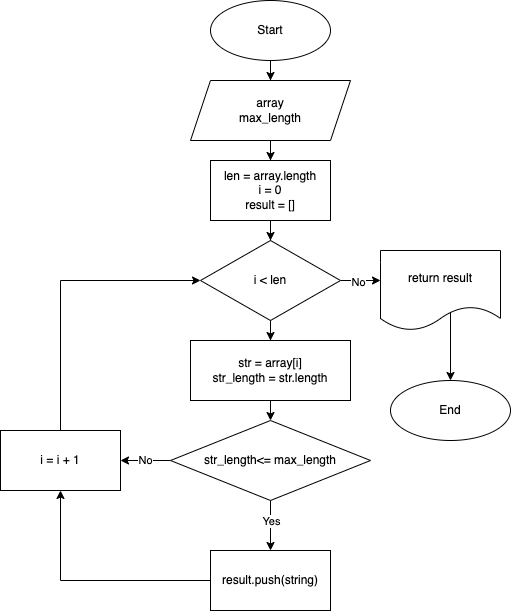

The diagram above was exported from draw.io. Its source (the exported page's mxGraphModel, read from the mxfile embedded in the PNG):
<mxGraphModel dx="1106" dy="672" grid="1" gridSize="10" guides="1" tooltips="1" connect="1" arrows="1" fold="1" page="1" pageScale="1" pageWidth="850" pageHeight="1100" math="0" shadow="0">
  <root>
    <mxCell id="0" />
    <mxCell id="1" parent="0" />
    <mxCell id="1r485XZEeUtV656s_Dtw-3" value="" style="edgeStyle=orthogonalEdgeStyle;rounded=0;orthogonalLoop=1;jettySize=auto;html=1;" parent="1" source="1r485XZEeUtV656s_Dtw-1" target="1r485XZEeUtV656s_Dtw-2" edge="1">
      <mxGeometry relative="1" as="geometry" />
    </mxCell>
    <mxCell id="1r485XZEeUtV656s_Dtw-1" value="Start" style="ellipse;whiteSpace=wrap;html=1;" parent="1" vertex="1">
      <mxGeometry x="380" y="40" width="120" height="60" as="geometry" />
    </mxCell>
    <mxCell id="1r485XZEeUtV656s_Dtw-10" value="" style="edgeStyle=orthogonalEdgeStyle;rounded=0;orthogonalLoop=1;jettySize=auto;html=1;" parent="1" source="1r485XZEeUtV656s_Dtw-2" target="1r485XZEeUtV656s_Dtw-9" edge="1">
      <mxGeometry relative="1" as="geometry" />
    </mxCell>
    <mxCell id="1r485XZEeUtV656s_Dtw-2" value="array&lt;br&gt;max_length" style="shape=parallelogram;perimeter=parallelogramPerimeter;whiteSpace=wrap;html=1;fixedSize=1;" parent="1" vertex="1">
      <mxGeometry x="360" y="120" width="160" height="60" as="geometry" />
    </mxCell>
    <mxCell id="1r485XZEeUtV656s_Dtw-13" value="" style="edgeStyle=orthogonalEdgeStyle;rounded=0;orthogonalLoop=1;jettySize=auto;html=1;" parent="1" source="1r485XZEeUtV656s_Dtw-9" target="1r485XZEeUtV656s_Dtw-12" edge="1">
      <mxGeometry relative="1" as="geometry" />
    </mxCell>
    <mxCell id="1r485XZEeUtV656s_Dtw-9" value="len = array.length&lt;br&gt;i = 0&lt;br&gt;result = []" style="whiteSpace=wrap;html=1;" parent="1" vertex="1">
      <mxGeometry x="380" y="200" width="120" height="60" as="geometry" />
    </mxCell>
    <mxCell id="1r485XZEeUtV656s_Dtw-15" value="" style="edgeStyle=orthogonalEdgeStyle;rounded=0;orthogonalLoop=1;jettySize=auto;html=1;" parent="1" source="1r485XZEeUtV656s_Dtw-12" edge="1">
      <mxGeometry relative="1" as="geometry">
        <mxPoint x="550" y="320" as="targetPoint" />
      </mxGeometry>
    </mxCell>
    <mxCell id="1r485XZEeUtV656s_Dtw-18" value="No" style="edgeLabel;html=1;align=center;verticalAlign=middle;resizable=0;points=[];" parent="1r485XZEeUtV656s_Dtw-15" vertex="1" connectable="0">
      <mxGeometry x="-0.1429" y="-1" relative="1" as="geometry">
        <mxPoint as="offset" />
      </mxGeometry>
    </mxCell>
    <mxCell id="-ycEwPy5xhJuZ0e3LKfj-3" value="" style="edgeStyle=orthogonalEdgeStyle;rounded=0;orthogonalLoop=1;jettySize=auto;html=1;" edge="1" parent="1" source="1r485XZEeUtV656s_Dtw-12" target="-ycEwPy5xhJuZ0e3LKfj-2">
      <mxGeometry relative="1" as="geometry" />
    </mxCell>
    <mxCell id="1r485XZEeUtV656s_Dtw-12" value="i &amp;lt; len" style="rhombus;whiteSpace=wrap;html=1;" parent="1" vertex="1">
      <mxGeometry x="370" y="280" width="140" height="80" as="geometry" />
    </mxCell>
    <mxCell id="1r485XZEeUtV656s_Dtw-27" value="" style="edgeStyle=orthogonalEdgeStyle;rounded=0;orthogonalLoop=1;jettySize=auto;html=1;" parent="1" target="1r485XZEeUtV656s_Dtw-26" edge="1">
      <mxGeometry relative="1" as="geometry">
        <mxPoint x="600" y="350" as="sourcePoint" />
        <Array as="points">
          <mxPoint x="620" y="350" />
        </Array>
      </mxGeometry>
    </mxCell>
    <mxCell id="1r485XZEeUtV656s_Dtw-21" value="" style="edgeStyle=orthogonalEdgeStyle;rounded=0;orthogonalLoop=1;jettySize=auto;html=1;" parent="1" source="1r485XZEeUtV656s_Dtw-16" target="1r485XZEeUtV656s_Dtw-20" edge="1">
      <mxGeometry relative="1" as="geometry" />
    </mxCell>
    <mxCell id="1r485XZEeUtV656s_Dtw-28" value="Yes" style="edgeLabel;html=1;align=center;verticalAlign=middle;resizable=0;points=[];" parent="1r485XZEeUtV656s_Dtw-21" vertex="1" connectable="0">
      <mxGeometry x="0.1" y="1" relative="1" as="geometry">
        <mxPoint x="-1" y="-8" as="offset" />
      </mxGeometry>
    </mxCell>
    <mxCell id="1r485XZEeUtV656s_Dtw-23" value="No" style="edgeStyle=orthogonalEdgeStyle;rounded=0;orthogonalLoop=1;jettySize=auto;html=1;" parent="1" source="1r485XZEeUtV656s_Dtw-16" target="1r485XZEeUtV656s_Dtw-22" edge="1">
      <mxGeometry relative="1" as="geometry" />
    </mxCell>
    <mxCell id="1r485XZEeUtV656s_Dtw-16" value="str_length&amp;lt;= max_length" style="rhombus;whiteSpace=wrap;html=1;" parent="1" vertex="1">
      <mxGeometry x="340" y="460" width="200" height="80" as="geometry" />
    </mxCell>
    <mxCell id="1r485XZEeUtV656s_Dtw-24" style="edgeStyle=orthogonalEdgeStyle;rounded=0;orthogonalLoop=1;jettySize=auto;html=1;exitX=0;exitY=0.5;exitDx=0;exitDy=0;entryX=0.5;entryY=1;entryDx=0;entryDy=0;" parent="1" source="1r485XZEeUtV656s_Dtw-20" target="1r485XZEeUtV656s_Dtw-22" edge="1">
      <mxGeometry relative="1" as="geometry" />
    </mxCell>
    <mxCell id="1r485XZEeUtV656s_Dtw-20" value="result.push(string)" style="whiteSpace=wrap;html=1;" parent="1" vertex="1">
      <mxGeometry x="380" y="590" width="120" height="60" as="geometry" />
    </mxCell>
    <mxCell id="1r485XZEeUtV656s_Dtw-25" style="edgeStyle=orthogonalEdgeStyle;rounded=0;orthogonalLoop=1;jettySize=auto;html=1;exitX=0.5;exitY=0;exitDx=0;exitDy=0;entryX=0;entryY=0.5;entryDx=0;entryDy=0;" parent="1" source="1r485XZEeUtV656s_Dtw-22" target="1r485XZEeUtV656s_Dtw-12" edge="1">
      <mxGeometry relative="1" as="geometry" />
    </mxCell>
    <mxCell id="1r485XZEeUtV656s_Dtw-22" value="i = i + 1" style="whiteSpace=wrap;html=1;" parent="1" vertex="1">
      <mxGeometry x="170" y="470" width="120" height="60" as="geometry" />
    </mxCell>
    <mxCell id="1r485XZEeUtV656s_Dtw-26" value="End" style="ellipse;whiteSpace=wrap;html=1;" parent="1" vertex="1">
      <mxGeometry x="560" y="420" width="120" height="60" as="geometry" />
    </mxCell>
    <mxCell id="1r485XZEeUtV656s_Dtw-30" value="return result" style="shape=document;whiteSpace=wrap;html=1;boundedLbl=1;" parent="1" vertex="1">
      <mxGeometry x="550" y="290" width="120" height="80" as="geometry" />
    </mxCell>
    <mxCell id="-ycEwPy5xhJuZ0e3LKfj-4" style="edgeStyle=orthogonalEdgeStyle;rounded=0;orthogonalLoop=1;jettySize=auto;html=1;exitX=0.5;exitY=1;exitDx=0;exitDy=0;entryX=0.5;entryY=0;entryDx=0;entryDy=0;" edge="1" parent="1" source="-ycEwPy5xhJuZ0e3LKfj-2" target="1r485XZEeUtV656s_Dtw-16">
      <mxGeometry relative="1" as="geometry" />
    </mxCell>
    <mxCell id="-ycEwPy5xhJuZ0e3LKfj-2" value="str&amp;nbsp;= array[i]&lt;br&gt;str_length = str.length" style="whiteSpace=wrap;html=1;" vertex="1" parent="1">
      <mxGeometry x="360" y="380" width="160" height="60" as="geometry" />
    </mxCell>
  </root>
</mxGraphModel>